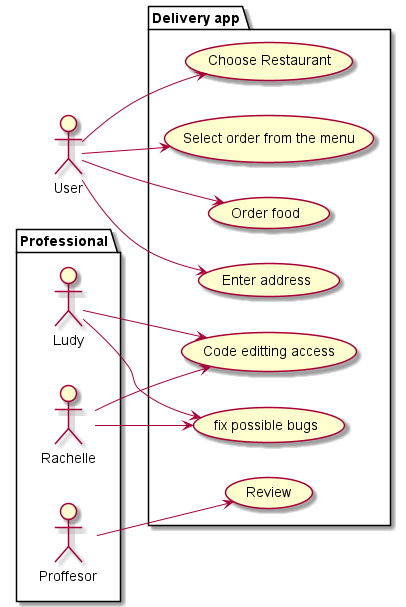

The diagram above was rendered by PlantUML. Its source (embedded in the PNG):
@startuml
left to right direction
actor User as g
package Professional {
actor Ludy as c
actor Rachelle as d
actor "Proffesor" as fc

}
package "Delivery app" {
usecase "Choose Restaurant" as UC1
usecase "Select order from the menu" as UC2
usecase "Order food" as UC3
usecase "Enter address" as UC5
usecase "Code editting access" as UC6
usecase "fix possible bugs" as UC7
usecase "Review" as UC4
}
fc --> UC4
g --> UC1
g --> UC2
g --> UC3
g --> UC5
c --> UC6
d --> UC6
c --> UC7
d --> UC7
@enduml